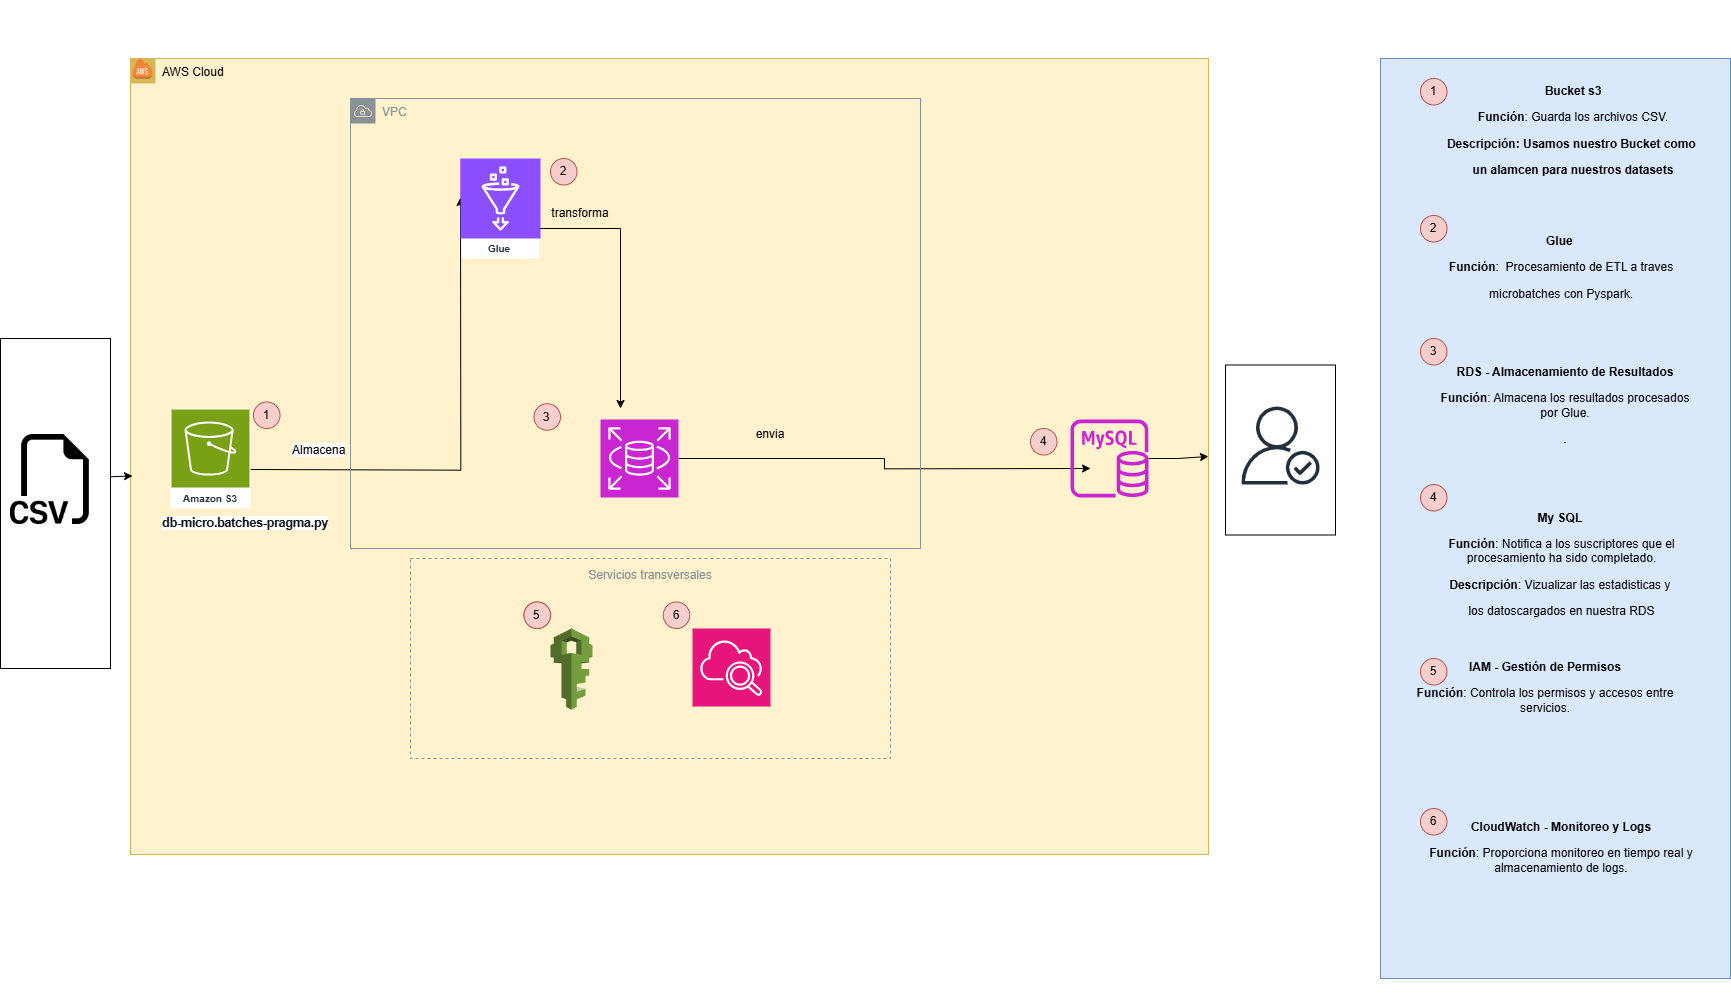

The diagram above was exported from draw.io. Its source (the exported page's mxGraphModel, read from the mxfile embedded in the PNG):
<mxGraphModel dx="3760" dy="3871" grid="1" gridSize="10" guides="1" tooltips="1" connect="1" arrows="1" fold="1" page="1" pageScale="1" pageWidth="827" pageHeight="1169" math="0" shadow="0">
  <root>
    <mxCell id="0" />
    <mxCell id="1" parent="0" />
    <mxCell id="tb1RHoqSBSulVYjN283y-7" value="AWS Cloud" style="points=[[0,0],[0.25,0],[0.5,0],[0.75,0],[1,0],[1,0.25],[1,0.5],[1,0.75],[1,1],[0.75,1],[0.5,1],[0.25,1],[0,1],[0,0.75],[0,0.5],[0,0.25]];outlineConnect=0;html=1;whiteSpace=wrap;fontSize=12;fontStyle=0;container=1;pointerEvents=0;collapsible=0;recursiveResize=0;shape=mxgraph.aws4.group;grIcon=mxgraph.aws4.group_aws_cloud;strokeColor=#d6b656;fillColor=#fff2cc;verticalAlign=top;align=left;spacingLeft=30;dashed=0;rotation=0;" parent="1" vertex="1">
      <mxGeometry x="-510" y="-2280" width="1078" height="796" as="geometry" />
    </mxCell>
    <mxCell id="tb1RHoqSBSulVYjN283y-2" value="" style="dashed=0;html=1;shape=mxgraph.aws3.cloud;fillColor=#F58536;gradientColor=none;dashed=0;" parent="tb1RHoqSBSulVYjN283y-7" vertex="1">
      <mxGeometry x="2" width="20" height="20" as="geometry" />
    </mxCell>
    <mxCell id="g1cawl0q5QP8x0kEphEZ-48" value="Glue" style="sketch=0;outlineConnect=0;fontColor=#232F3E;gradientColor=none;strokeColor=#ffffff;fillColor=#e7157b;dashed=0;verticalLabelPosition=middle;verticalAlign=bottom;align=center;html=1;whiteSpace=wrap;fontSize=10;fontStyle=1;spacing=3;shape=mxgraph.aws4.productIcon;prIcon=mxgraph.aws4.sqs;" parent="tb1RHoqSBSulVYjN283y-7" vertex="1">
      <mxGeometry x="329" y="100" width="80" height="100" as="geometry" />
    </mxCell>
    <mxCell id="g1cawl0q5QP8x0kEphEZ-49" style="edgeStyle=elbowEdgeStyle;rounded=0;orthogonalLoop=1;jettySize=auto;html=1;verticalAlign=middle;elbow=vertical;" parent="tb1RHoqSBSulVYjN283y-7" edge="1">
      <mxGeometry relative="1" as="geometry">
        <Array as="points">
          <mxPoint x="490" y="170" />
        </Array>
        <mxPoint x="408" y="170" as="sourcePoint" />
        <mxPoint x="490" y="350" as="targetPoint" />
      </mxGeometry>
    </mxCell>
    <mxCell id="g1cawl0q5QP8x0kEphEZ-53" value="Servicios transversales" style="outlineConnect=0;gradientColor=none;html=1;whiteSpace=wrap;fontSize=12;fontStyle=0;strokeColor=#879196;fillColor=none;verticalAlign=top;align=center;fontColor=#879196;dashed=1;spacingTop=3;" parent="tb1RHoqSBSulVYjN283y-7" vertex="1">
      <mxGeometry x="280" y="500" width="480" height="200" as="geometry" />
    </mxCell>
    <mxCell id="g1cawl0q5QP8x0kEphEZ-54" value="" style="outlineConnect=0;dashed=0;verticalLabelPosition=bottom;verticalAlign=top;align=center;html=1;shape=mxgraph.aws3.iam;fillColor=#759C3E;gradientColor=none;" parent="tb1RHoqSBSulVYjN283y-7" vertex="1">
      <mxGeometry x="420" y="570" width="42" height="81" as="geometry" />
    </mxCell>
    <mxCell id="g1cawl0q5QP8x0kEphEZ-55" value="" style="sketch=0;points=[[0,0,0],[0.25,0,0],[0.5,0,0],[0.75,0,0],[1,0,0],[0,1,0],[0.25,1,0],[0.5,1,0],[0.75,1,0],[1,1,0],[0,0.25,0],[0,0.5,0],[0,0.75,0],[1,0.25,0],[1,0.5,0],[1,0.75,0]];points=[[0,0,0],[0.25,0,0],[0.5,0,0],[0.75,0,0],[1,0,0],[0,1,0],[0.25,1,0],[0.5,1,0],[0.75,1,0],[1,1,0],[0,0.25,0],[0,0.5,0],[0,0.75,0],[1,0.25,0],[1,0.5,0],[1,0.75,0]];outlineConnect=0;fontColor=#232F3E;fillColor=#E7157B;strokeColor=#ffffff;dashed=0;verticalLabelPosition=bottom;verticalAlign=top;align=center;html=1;fontSize=12;fontStyle=0;aspect=fixed;shape=mxgraph.aws4.resourceIcon;resIcon=mxgraph.aws4.cloudwatch_2;" parent="tb1RHoqSBSulVYjN283y-7" vertex="1">
      <mxGeometry x="562" y="570" width="78" height="78" as="geometry" />
    </mxCell>
    <mxCell id="g1cawl0q5QP8x0kEphEZ-72" style="edgeStyle=elbowEdgeStyle;rounded=0;orthogonalLoop=1;jettySize=auto;html=1;entryX=1;entryY=0.5;entryDx=0;entryDy=0;fillColor=#FFE599;" parent="tb1RHoqSBSulVYjN283y-7" source="VdJSqp_3DgEaaxkq9M5q-6" target="tb1RHoqSBSulVYjN283y-7" edge="1">
      <mxGeometry relative="1" as="geometry">
        <mxPoint x="1008.0000000000005" y="410" as="sourcePoint" />
      </mxGeometry>
    </mxCell>
    <mxCell id="g1cawl0q5QP8x0kEphEZ-62" value="" style="edgeStyle=orthogonalEdgeStyle;rounded=0;orthogonalLoop=1;jettySize=auto;html=1;" parent="tb1RHoqSBSulVYjN283y-7" source="VdJSqp_3DgEaaxkq9M5q-5" edge="1">
      <mxGeometry relative="1" as="geometry">
        <mxPoint x="860" y="411.0769230769231" as="sourcePoint" />
        <mxPoint x="960.0000000000005" y="410" as="targetPoint" />
      </mxGeometry>
    </mxCell>
    <mxCell id="g1cawl0q5QP8x0kEphEZ-64" style="edgeStyle=orthogonalEdgeStyle;rounded=0;orthogonalLoop=1;jettySize=auto;html=1;entryX=0;entryY=0.5;entryDx=0;entryDy=0;entryPerimeter=0;" parent="tb1RHoqSBSulVYjN283y-7" edge="1">
      <mxGeometry relative="1" as="geometry">
        <mxPoint x="120" y="411" as="sourcePoint" />
        <mxPoint x="330" y="139" as="targetPoint" />
      </mxGeometry>
    </mxCell>
    <mxCell id="g1cawl0q5QP8x0kEphEZ-66" value="transforma" style="text;strokeColor=none;align=center;fillColor=none;html=1;verticalAlign=middle;whiteSpace=wrap;rounded=0;" parent="tb1RHoqSBSulVYjN283y-7" vertex="1">
      <mxGeometry x="420" y="140" width="60" height="30" as="geometry" />
    </mxCell>
    <mxCell id="g1cawl0q5QP8x0kEphEZ-67" value="envia" style="text;strokeColor=none;align=center;fillColor=none;html=1;verticalAlign=middle;whiteSpace=wrap;rounded=0;" parent="tb1RHoqSBSulVYjN283y-7" vertex="1">
      <mxGeometry x="610" y="361" width="60" height="30" as="geometry" />
    </mxCell>
    <mxCell id="g1cawl0q5QP8x0kEphEZ-68" value="1" style="ellipse;whiteSpace=wrap;html=1;aspect=fixed;fillColor=#f8cecc;strokeColor=#b85450;" parent="tb1RHoqSBSulVYjN283y-7" vertex="1">
      <mxGeometry x="123" y="343.5" width="26.5" height="26.5" as="geometry" />
    </mxCell>
    <mxCell id="g1cawl0q5QP8x0kEphEZ-69" value="2" style="ellipse;whiteSpace=wrap;html=1;aspect=fixed;fillColor=#f8cecc;strokeColor=#b85450;" parent="tb1RHoqSBSulVYjN283y-7" vertex="1">
      <mxGeometry x="420" y="100" width="26.5" height="26.5" as="geometry" />
    </mxCell>
    <mxCell id="g1cawl0q5QP8x0kEphEZ-70" value="3" style="ellipse;whiteSpace=wrap;html=1;aspect=fixed;fillColor=#f8cecc;strokeColor=#b85450;" parent="tb1RHoqSBSulVYjN283y-7" vertex="1">
      <mxGeometry x="403.5" y="345.25" width="26.5" height="26.5" as="geometry" />
    </mxCell>
    <mxCell id="g1cawl0q5QP8x0kEphEZ-71" value="4" style="ellipse;whiteSpace=wrap;html=1;aspect=fixed;fillColor=#f8cecc;strokeColor=#b85450;" parent="tb1RHoqSBSulVYjN283y-7" vertex="1">
      <mxGeometry x="900" y="370" width="26.5" height="26.5" as="geometry" />
    </mxCell>
    <UserObject label="&lt;span style=&quot;color: rgb(15, 20, 26); font-family: &amp;quot;Amazon Ember&amp;quot;, &amp;quot;Helvetica Neue&amp;quot;, Roboto, Arial, sans-serif; font-weight: 700; letter-spacing: -0.48px; background-color: rgb(255, 255, 255);&quot;&gt;&lt;font style=&quot;font-size: 13px;&quot;&gt;db-micro.batches-pragma.py&lt;/font&gt;&lt;/span&gt;" id="g1cawl0q5QP8x0kEphEZ-79">
      <mxCell style="text;whiteSpace=wrap;html=1;" parent="tb1RHoqSBSulVYjN283y-7" vertex="1">
        <mxGeometry x="29.5" y="450" width="170.5" height="20" as="geometry" />
      </mxCell>
    </UserObject>
    <mxCell id="g1cawl0q5QP8x0kEphEZ-98" value="4" style="ellipse;whiteSpace=wrap;html=1;aspect=fixed;fillColor=#f8cecc;strokeColor=#b85450;" parent="tb1RHoqSBSulVYjN283y-7" vertex="1">
      <mxGeometry x="393.5" y="543.5" width="26.5" height="26.5" as="geometry" />
    </mxCell>
    <mxCell id="g1cawl0q5QP8x0kEphEZ-97" value="6" style="ellipse;whiteSpace=wrap;html=1;aspect=fixed;fillColor=#f8cecc;strokeColor=#b85450;" parent="tb1RHoqSBSulVYjN283y-7" vertex="1">
      <mxGeometry x="532.75" y="543.5" width="26.5" height="26.5" as="geometry" />
    </mxCell>
    <mxCell id="VdJSqp_3DgEaaxkq9M5q-1" value="Amazon S3" style="sketch=0;outlineConnect=0;fontColor=#232F3E;gradientColor=none;strokeColor=#ffffff;fillColor=#7aa116;dashed=0;verticalLabelPosition=middle;verticalAlign=bottom;align=center;html=1;whiteSpace=wrap;fontSize=10;fontStyle=1;spacing=3;shape=mxgraph.aws4.productIcon;prIcon=mxgraph.aws4.s3;" vertex="1" parent="tb1RHoqSBSulVYjN283y-7">
      <mxGeometry x="40" y="350" width="80" height="100" as="geometry" />
    </mxCell>
    <mxCell id="VdJSqp_3DgEaaxkq9M5q-3" value="" style="sketch=0;points=[[0,0,0],[0.25,0,0],[0.5,0,0],[0.75,0,0],[1,0,0],[0,1,0],[0.25,1,0],[0.5,1,0],[0.75,1,0],[1,1,0],[0,0.25,0],[0,0.5,0],[0,0.75,0],[1,0.25,0],[1,0.5,0],[1,0.75,0]];outlineConnect=0;fontColor=#232F3E;fillColor=#8C4FFF;strokeColor=#ffffff;dashed=0;verticalLabelPosition=bottom;verticalAlign=top;align=center;html=1;fontSize=12;fontStyle=0;aspect=fixed;shape=mxgraph.aws4.resourceIcon;resIcon=mxgraph.aws4.glue;" vertex="1" parent="tb1RHoqSBSulVYjN283y-7">
      <mxGeometry x="330" y="100" width="80" height="80" as="geometry" />
    </mxCell>
    <mxCell id="VdJSqp_3DgEaaxkq9M5q-4" value="&lt;span style=&quot;color: rgb(0, 0, 0); font-family: Helvetica; font-size: 12px; font-style: normal; font-variant-ligatures: normal; font-variant-caps: normal; font-weight: 400; letter-spacing: normal; orphans: 2; text-align: center; text-indent: 0px; text-transform: none; widows: 2; word-spacing: 0px; -webkit-text-stroke-width: 0px; white-space: normal; background-color: rgb(251, 251, 251); text-decoration-thickness: initial; text-decoration-style: initial; text-decoration-color: initial; display: inline !important; float: none;&quot;&gt;Almacena&lt;/span&gt;" style="text;whiteSpace=wrap;html=1;" vertex="1" parent="tb1RHoqSBSulVYjN283y-7">
      <mxGeometry x="160" y="378" width="90" height="40" as="geometry" />
    </mxCell>
    <mxCell id="VdJSqp_3DgEaaxkq9M5q-5" value="" style="sketch=0;points=[[0,0,0],[0.25,0,0],[0.5,0,0],[0.75,0,0],[1,0,0],[0,1,0],[0.25,1,0],[0.5,1,0],[0.75,1,0],[1,1,0],[0,0.25,0],[0,0.5,0],[0,0.75,0],[1,0.25,0],[1,0.5,0],[1,0.75,0]];outlineConnect=0;fontColor=#232F3E;fillColor=#C925D1;strokeColor=#ffffff;dashed=0;verticalLabelPosition=bottom;verticalAlign=top;align=center;html=1;fontSize=12;fontStyle=0;aspect=fixed;shape=mxgraph.aws4.resourceIcon;resIcon=mxgraph.aws4.rds;" vertex="1" parent="tb1RHoqSBSulVYjN283y-7">
      <mxGeometry x="470" y="361" width="78" height="78" as="geometry" />
    </mxCell>
    <mxCell id="VdJSqp_3DgEaaxkq9M5q-6" value="" style="sketch=0;outlineConnect=0;fontColor=#232F3E;gradientColor=none;fillColor=#C925D1;strokeColor=none;dashed=0;verticalLabelPosition=bottom;verticalAlign=top;align=center;html=1;fontSize=12;fontStyle=0;aspect=fixed;pointerEvents=1;shape=mxgraph.aws4.rds_mysql_instance;" vertex="1" parent="tb1RHoqSBSulVYjN283y-7">
      <mxGeometry x="940" y="361" width="78" height="78" as="geometry" />
    </mxCell>
    <mxCell id="VdJSqp_3DgEaaxkq9M5q-9" value="VPC" style="sketch=0;outlineConnect=0;gradientColor=none;html=1;whiteSpace=wrap;fontSize=12;fontStyle=0;shape=mxgraph.aws4.group;grIcon=mxgraph.aws4.group_vpc;strokeColor=#879196;fillColor=none;verticalAlign=top;align=left;spacingLeft=30;fontColor=#879196;dashed=0;" vertex="1" parent="tb1RHoqSBSulVYjN283y-7">
      <mxGeometry x="220" y="40" width="570" height="450" as="geometry" />
    </mxCell>
    <mxCell id="g1cawl0q5QP8x0kEphEZ-75" value="" style="rounded=0;whiteSpace=wrap;html=1;fillColor=#dae8fc;strokeColor=#6c8ebf;" parent="1" vertex="1">
      <mxGeometry x="740" y="-2280" width="350" height="920" as="geometry" />
    </mxCell>
    <mxCell id="g1cawl0q5QP8x0kEphEZ-76" value="1" style="ellipse;whiteSpace=wrap;html=1;aspect=fixed;fillColor=#f8cecc;strokeColor=#b85450;" parent="1" vertex="1">
      <mxGeometry x="780" y="-2260" width="26.5" height="26.5" as="geometry" />
    </mxCell>
    <mxCell id="g1cawl0q5QP8x0kEphEZ-82" style="rounded=0;orthogonalLoop=1;jettySize=auto;html=1;" parent="1" edge="1">
      <mxGeometry relative="1" as="geometry">
        <mxPoint x="-543.5454545454547" y="-1861.27868852459" as="sourcePoint" />
        <mxPoint x="-508" y="-1862.5606557377048" as="targetPoint" />
      </mxGeometry>
    </mxCell>
    <mxCell id="g1cawl0q5QP8x0kEphEZ-85" value="" style="rounded=0;whiteSpace=wrap;html=1;" parent="1" vertex="1">
      <mxGeometry x="-640" y="-2000" width="110" height="330" as="geometry" />
    </mxCell>
    <mxCell id="g1cawl0q5QP8x0kEphEZ-90" value="&lt;p&gt;&lt;strong&gt;Bucket s3&lt;/strong&gt;&lt;/p&gt;&lt;p&gt;&lt;strong style=&quot;background-color: initial;&quot;&gt;Función&lt;/strong&gt;&lt;span style=&quot;background-color: initial;&quot;&gt;: Guarda los archivos CSV.&lt;/span&gt;&lt;/p&gt;&lt;p&gt;&lt;strong style=&quot;background-color: initial;&quot;&gt;Descripción: Usamos nuestro Bucket como&amp;nbsp;&lt;/strong&gt;&lt;/p&gt;&lt;p&gt;&lt;strong style=&quot;background-color: initial;&quot;&gt;un alamcen para nuestros datasets&lt;/strong&gt;&lt;/p&gt;" style="text;strokeColor=none;align=center;fillColor=none;html=1;verticalAlign=middle;whiteSpace=wrap;rounded=0;" parent="1" vertex="1">
      <mxGeometry x="788.25" y="-2338" width="290" height="260" as="geometry" />
    </mxCell>
    <mxCell id="g1cawl0q5QP8x0kEphEZ-91" value="2" style="ellipse;whiteSpace=wrap;html=1;aspect=fixed;fillColor=#f8cecc;strokeColor=#b85450;" parent="1" vertex="1">
      <mxGeometry x="780" y="-2123" width="26.5" height="26.5" as="geometry" />
    </mxCell>
    <mxCell id="g1cawl0q5QP8x0kEphEZ-92" value="&lt;p&gt;&lt;b&gt;Glue&amp;nbsp;&lt;/b&gt;&lt;/p&gt;&lt;p&gt;&lt;strong style=&quot;background-color: initial;&quot;&gt;Función&lt;/strong&gt;&lt;span style=&quot;background-color: initial;&quot;&gt;:&amp;nbsp; Procesamiento de ETL a traves&lt;/span&gt;&lt;/p&gt;&lt;p&gt;&lt;span style=&quot;background-color: initial;&quot;&gt;microbatches con Pyspark.&lt;/span&gt;&lt;/p&gt;" style="text;strokeColor=none;align=center;fillColor=none;html=1;verticalAlign=middle;whiteSpace=wrap;rounded=0;" parent="1" vertex="1">
      <mxGeometry x="783.5" y="-2201" width="273.5" height="260" as="geometry" />
    </mxCell>
    <mxCell id="g1cawl0q5QP8x0kEphEZ-93" value="&lt;p&gt;&lt;strong&gt;RDS - Almacenamiento de Resultados&lt;/strong&gt;&lt;/p&gt;&lt;p&gt;&lt;strong style=&quot;background-color: initial;&quot;&gt;Función&lt;/strong&gt;&lt;span style=&quot;background-color: initial;&quot;&gt;: Almacena los resultados procesados por Glue.&lt;/span&gt;&lt;/p&gt;&lt;p&gt;&lt;span style=&quot;background-color: initial;&quot;&gt;.&lt;/span&gt;&lt;/p&gt;" style="text;strokeColor=none;align=center;fillColor=none;html=1;verticalAlign=middle;whiteSpace=wrap;rounded=0;" parent="1" vertex="1">
      <mxGeometry x="790" y="-2063.5" width="270" height="260" as="geometry" />
    </mxCell>
    <mxCell id="g1cawl0q5QP8x0kEphEZ-94" value="3" style="ellipse;whiteSpace=wrap;html=1;aspect=fixed;fillColor=#f8cecc;strokeColor=#b85450;" parent="1" vertex="1">
      <mxGeometry x="780" y="-2000" width="26.5" height="26.5" as="geometry" />
    </mxCell>
    <mxCell id="g1cawl0q5QP8x0kEphEZ-95" value="4" style="ellipse;whiteSpace=wrap;html=1;aspect=fixed;fillColor=#f8cecc;strokeColor=#b85450;" parent="1" vertex="1">
      <mxGeometry x="780" y="-1854" width="26.5" height="26.5" as="geometry" />
    </mxCell>
    <mxCell id="g1cawl0q5QP8x0kEphEZ-96" value="&lt;p&gt;&lt;strong&gt;My SQL&amp;nbsp;&lt;/strong&gt;&lt;/p&gt;&lt;p&gt;&lt;strong style=&quot;background-color: initial;&quot;&gt;Función&lt;/strong&gt;&lt;span style=&quot;background-color: initial;&quot;&gt;: Notifica a los suscriptores que el procesamiento ha sido completado.&lt;/span&gt;&lt;/p&gt;&lt;p&gt;&lt;strong style=&quot;background-color: initial;&quot;&gt;Descripción&lt;/strong&gt;&lt;span style=&quot;background-color: initial;&quot;&gt;: Vizualizar las estadisticas y&amp;nbsp;&lt;/span&gt;&lt;/p&gt;&lt;p&gt;&lt;span style=&quot;background-color: initial;&quot;&gt;los datoscargados en nuestra RDS&lt;/span&gt;&lt;/p&gt;" style="text;strokeColor=none;align=center;fillColor=none;html=1;verticalAlign=middle;whiteSpace=wrap;rounded=0;" parent="1" vertex="1">
      <mxGeometry x="786" y="-1904" width="271" height="260" as="geometry" />
    </mxCell>
    <mxCell id="g1cawl0q5QP8x0kEphEZ-102" value="5" style="ellipse;whiteSpace=wrap;html=1;aspect=fixed;fillColor=#f8cecc;strokeColor=#b85450;" parent="1" vertex="1">
      <mxGeometry x="-116.5" y="-1736.5" width="26.5" height="26.5" as="geometry" />
    </mxCell>
    <mxCell id="g1cawl0q5QP8x0kEphEZ-103" value="5" style="ellipse;whiteSpace=wrap;html=1;aspect=fixed;fillColor=#f8cecc;strokeColor=#b85450;" parent="1" vertex="1">
      <mxGeometry x="780" y="-1680" width="26.5" height="26.5" as="geometry" />
    </mxCell>
    <mxCell id="g1cawl0q5QP8x0kEphEZ-104" value="6" style="ellipse;whiteSpace=wrap;html=1;aspect=fixed;fillColor=#f8cecc;strokeColor=#b85450;" parent="1" vertex="1">
      <mxGeometry x="780" y="-1530" width="26.5" height="26.5" as="geometry" />
    </mxCell>
    <mxCell id="g1cawl0q5QP8x0kEphEZ-105" value="&lt;p&gt;&lt;strong&gt;IAM - Gestión de Permisos&lt;/strong&gt;&lt;/p&gt;&lt;p&gt;&lt;strong style=&quot;background-color: initial;&quot;&gt;Función&lt;/strong&gt;&lt;span style=&quot;background-color: initial;&quot;&gt;: Controla los permisos y accesos entre servicios.&lt;/span&gt;&lt;/p&gt;&lt;p&gt;&lt;br&gt;&lt;/p&gt;" style="text;strokeColor=none;align=center;fillColor=none;html=1;verticalAlign=middle;whiteSpace=wrap;rounded=0;" parent="1" vertex="1">
      <mxGeometry x="770" y="-1770" width="270" height="264" as="geometry" />
    </mxCell>
    <mxCell id="g1cawl0q5QP8x0kEphEZ-106" value="&lt;p&gt;&lt;strong&gt;CloudWatch - Monitoreo y Logs&lt;/strong&gt;&lt;/p&gt;&lt;p&gt;&lt;strong style=&quot;background-color: initial;&quot;&gt;Función&lt;/strong&gt;&lt;span style=&quot;background-color: initial;&quot;&gt;: Proporciona monitoreo en tiempo real y almacenamiento de logs.&lt;/span&gt;&lt;/p&gt;&lt;p&gt;&lt;br&gt;&lt;/p&gt;" style="text;strokeColor=none;align=center;fillColor=none;html=1;verticalAlign=middle;whiteSpace=wrap;rounded=0;" parent="1" vertex="1">
      <mxGeometry x="786" y="-1610" width="270" height="264" as="geometry" />
    </mxCell>
    <mxCell id="g1cawl0q5QP8x0kEphEZ-107" value="" style="rounded=0;whiteSpace=wrap;html=1;" parent="1" vertex="1">
      <mxGeometry x="585" y="-1973.5" width="110" height="170" as="geometry" />
    </mxCell>
    <mxCell id="g1cawl0q5QP8x0kEphEZ-108" value="" style="sketch=0;outlineConnect=0;fontColor=#232F3E;gradientColor=none;fillColor=#232F3D;strokeColor=none;dashed=0;verticalLabelPosition=bottom;verticalAlign=top;align=center;html=1;fontSize=12;fontStyle=0;aspect=fixed;pointerEvents=1;shape=mxgraph.aws4.authenticated_user;" parent="1" vertex="1">
      <mxGeometry x="601" y="-1932" width="78" height="78" as="geometry" />
    </mxCell>
    <mxCell id="VdJSqp_3DgEaaxkq9M5q-2" value="" style="shape=image;html=1;verticalAlign=top;verticalLabelPosition=bottom;labelBackgroundColor=#ffffff;imageAspect=0;aspect=fixed;image=https://cdn1.iconfinder.com/data/icons/bootstrap-vol-3/16/filetype-csv-128.png" vertex="1" parent="1">
      <mxGeometry x="-630" y="-1904" width="90" height="90" as="geometry" />
    </mxCell>
  </root>
</mxGraphModel>